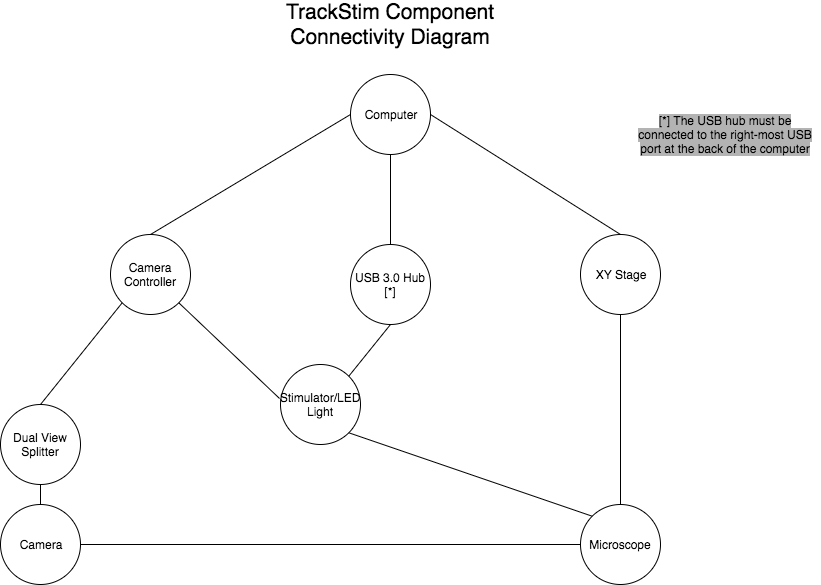

The diagram above was exported from draw.io. Its source (the exported page's mxGraphModel, read from the mxfile embedded in the PNG):
<mxGraphModel dx="1106" dy="541" grid="1" gridSize="10" guides="1" tooltips="1" connect="1" arrows="1" fold="1" page="1" pageScale="1" pageWidth="850" pageHeight="1100" math="0" shadow="0">
  <root>
    <mxCell id="0" />
    <mxCell id="1" parent="0" />
    <mxCell id="98J6q8bYw87F6TV0oVcZ-1" value="Computer" style="ellipse;whiteSpace=wrap;html=1;aspect=fixed;" vertex="1" parent="1">
      <mxGeometry x="360" y="80" width="80" height="80" as="geometry" />
    </mxCell>
    <mxCell id="98J6q8bYw87F6TV0oVcZ-2" value="Camera Controller" style="ellipse;whiteSpace=wrap;html=1;aspect=fixed;" vertex="1" parent="1">
      <mxGeometry x="120" y="240" width="80" height="80" as="geometry" />
    </mxCell>
    <mxCell id="98J6q8bYw87F6TV0oVcZ-3" value="Microscope" style="ellipse;whiteSpace=wrap;html=1;aspect=fixed;" vertex="1" parent="1">
      <mxGeometry x="590" y="510" width="80" height="80" as="geometry" />
    </mxCell>
    <mxCell id="98J6q8bYw87F6TV0oVcZ-4" value="XY Stage" style="ellipse;whiteSpace=wrap;html=1;aspect=fixed;" vertex="1" parent="1">
      <mxGeometry x="590" y="240" width="80" height="80" as="geometry" />
    </mxCell>
    <mxCell id="98J6q8bYw87F6TV0oVcZ-5" value="USB 3.0 Hub [*]" style="ellipse;whiteSpace=wrap;html=1;aspect=fixed;" vertex="1" parent="1">
      <mxGeometry x="360" y="250" width="80" height="80" as="geometry" />
    </mxCell>
    <mxCell id="98J6q8bYw87F6TV0oVcZ-6" value="Stimulator/LED Light" style="ellipse;whiteSpace=wrap;html=1;aspect=fixed;" vertex="1" parent="1">
      <mxGeometry x="290" y="370" width="80" height="80" as="geometry" />
    </mxCell>
    <mxCell id="98J6q8bYw87F6TV0oVcZ-7" value="Camera" style="ellipse;whiteSpace=wrap;html=1;aspect=fixed;" vertex="1" parent="1">
      <mxGeometry x="10" y="510" width="80" height="80" as="geometry" />
    </mxCell>
    <mxCell id="98J6q8bYw87F6TV0oVcZ-9" value="" style="endArrow=none;html=1;exitX=0.5;exitY=0;exitDx=0;exitDy=0;" edge="1" parent="1" source="98J6q8bYw87F6TV0oVcZ-2">
      <mxGeometry width="50" height="50" relative="1" as="geometry">
        <mxPoint x="310" y="170" as="sourcePoint" />
        <mxPoint x="360" y="120" as="targetPoint" />
        <Array as="points" />
      </mxGeometry>
    </mxCell>
    <mxCell id="98J6q8bYw87F6TV0oVcZ-10" value="" style="endArrow=none;html=1;exitX=0.5;exitY=0;exitDx=0;exitDy=0;entryX=1;entryY=0.5;entryDx=0;entryDy=0;" edge="1" parent="1" source="98J6q8bYw87F6TV0oVcZ-4" target="98J6q8bYw87F6TV0oVcZ-1">
      <mxGeometry width="50" height="50" relative="1" as="geometry">
        <mxPoint x="170" y="250" as="sourcePoint" />
        <mxPoint x="370" y="130" as="targetPoint" />
        <Array as="points" />
      </mxGeometry>
    </mxCell>
    <mxCell id="98J6q8bYw87F6TV0oVcZ-11" value="" style="endArrow=none;html=1;exitX=0.5;exitY=0;exitDx=0;exitDy=0;" edge="1" parent="1" source="98J6q8bYw87F6TV0oVcZ-5">
      <mxGeometry width="50" height="50" relative="1" as="geometry">
        <mxPoint x="350" y="210" as="sourcePoint" />
        <mxPoint x="400" y="160" as="targetPoint" />
      </mxGeometry>
    </mxCell>
    <mxCell id="98J6q8bYw87F6TV0oVcZ-12" value="" style="endArrow=none;html=1;entryX=0;entryY=1;entryDx=0;entryDy=0;exitX=0.5;exitY=0;exitDx=0;exitDy=0;" edge="1" parent="1" source="98J6q8bYw87F6TV0oVcZ-16" target="98J6q8bYw87F6TV0oVcZ-2">
      <mxGeometry width="50" height="50" relative="1" as="geometry">
        <mxPoint x="40" y="400" as="sourcePoint" />
        <mxPoint x="90" y="350" as="targetPoint" />
      </mxGeometry>
    </mxCell>
    <mxCell id="98J6q8bYw87F6TV0oVcZ-13" value="" style="endArrow=none;html=1;entryX=1;entryY=1;entryDx=0;entryDy=0;exitX=-0.012;exitY=0.425;exitDx=0;exitDy=0;exitPerimeter=0;" edge="1" parent="1" source="98J6q8bYw87F6TV0oVcZ-6" target="98J6q8bYw87F6TV0oVcZ-2">
      <mxGeometry width="50" height="50" relative="1" as="geometry">
        <mxPoint x="180" y="370" as="sourcePoint" />
        <mxPoint x="230" y="320" as="targetPoint" />
      </mxGeometry>
    </mxCell>
    <mxCell id="98J6q8bYw87F6TV0oVcZ-14" value="" style="endArrow=none;html=1;exitX=0;exitY=0.5;exitDx=0;exitDy=0;" edge="1" parent="1" source="98J6q8bYw87F6TV0oVcZ-3" target="98J6q8bYw87F6TV0oVcZ-7">
      <mxGeometry width="50" height="50" relative="1" as="geometry">
        <mxPoint x="110" y="570" as="sourcePoint" />
        <mxPoint x="160" y="520" as="targetPoint" />
      </mxGeometry>
    </mxCell>
    <mxCell id="98J6q8bYw87F6TV0oVcZ-15" value="" style="endArrow=none;html=1;entryX=0.5;entryY=1;entryDx=0;entryDy=0;" edge="1" parent="1" source="98J6q8bYw87F6TV0oVcZ-3" target="98J6q8bYw87F6TV0oVcZ-4">
      <mxGeometry width="50" height="50" relative="1" as="geometry">
        <mxPoint x="580" y="370" as="sourcePoint" />
        <mxPoint x="620" y="330" as="targetPoint" />
      </mxGeometry>
    </mxCell>
    <mxCell id="98J6q8bYw87F6TV0oVcZ-16" value="Dual View Splitter" style="ellipse;whiteSpace=wrap;html=1;aspect=fixed;" vertex="1" parent="1">
      <mxGeometry x="10" y="410" width="80" height="80" as="geometry" />
    </mxCell>
    <mxCell id="98J6q8bYw87F6TV0oVcZ-17" value="" style="endArrow=none;html=1;entryX=0.5;entryY=1;entryDx=0;entryDy=0;" edge="1" parent="1" source="98J6q8bYw87F6TV0oVcZ-7" target="98J6q8bYw87F6TV0oVcZ-16">
      <mxGeometry width="50" height="50" relative="1" as="geometry">
        <mxPoint x="10" y="730" as="sourcePoint" />
        <mxPoint x="60" y="680" as="targetPoint" />
      </mxGeometry>
    </mxCell>
    <mxCell id="98J6q8bYw87F6TV0oVcZ-20" value="" style="endArrow=none;html=1;entryX=0.5;entryY=1;entryDx=0;entryDy=0;exitX=1;exitY=0;exitDx=0;exitDy=0;" edge="1" parent="1" source="98J6q8bYw87F6TV0oVcZ-6" target="98J6q8bYw87F6TV0oVcZ-5">
      <mxGeometry width="50" height="50" relative="1" as="geometry">
        <mxPoint x="280" y="369" as="sourcePoint" />
        <mxPoint x="330" y="320" as="targetPoint" />
      </mxGeometry>
    </mxCell>
    <mxCell id="98J6q8bYw87F6TV0oVcZ-21" value="" style="endArrow=none;html=1;exitX=0;exitY=0;exitDx=0;exitDy=0;entryX=1;entryY=1;entryDx=0;entryDy=0;" edge="1" parent="1" source="98J6q8bYw87F6TV0oVcZ-3" target="98J6q8bYw87F6TV0oVcZ-6">
      <mxGeometry width="50" height="50" relative="1" as="geometry">
        <mxPoint x="320" y="460" as="sourcePoint" />
        <mxPoint x="370" y="410" as="targetPoint" />
      </mxGeometry>
    </mxCell>
    <mxCell id="98J6q8bYw87F6TV0oVcZ-22" value="&lt;span style=&quot;background-color: rgb(179 , 179 , 179)&quot;&gt;[*] The USB hub must be connected to the right-most USB port at the back of the computer&lt;/span&gt;" style="text;html=1;strokeColor=none;fillColor=none;align=center;verticalAlign=middle;whiteSpace=wrap;rounded=0;" vertex="1" parent="1">
      <mxGeometry x="640" y="90" width="190" height="100" as="geometry" />
    </mxCell>
    <mxCell id="98J6q8bYw87F6TV0oVcZ-23" value="&lt;font style=&quot;font-size: 21px&quot;&gt;TrackStim Component Connectivity Diagram&lt;/font&gt;" style="text;html=1;strokeColor=none;fillColor=none;align=center;verticalAlign=middle;whiteSpace=wrap;rounded=0;" vertex="1" parent="1">
      <mxGeometry x="260" y="20" width="280" height="20" as="geometry" />
    </mxCell>
  </root>
</mxGraphModel>